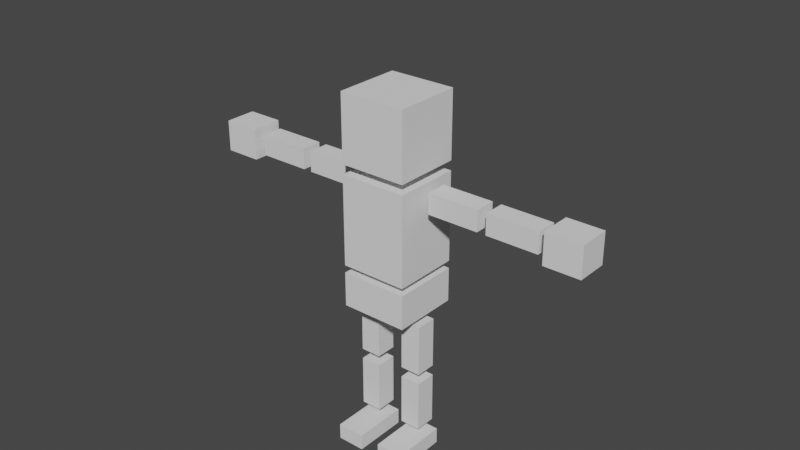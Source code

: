 # Source: IKborn_practice.blend  (saved by Blender 2.82.7; exported with 4.5.12 LTS)
import bpy
from mathutils import Matrix  # noqa: F401  (used for matrix-valued properties, if any)

bpy.ops.wm.read_factory_settings(use_empty=True)
scene = bpy.context.scene
scene.name = 'Scene'

# ---- collections
col_collection = bpy.data.collections.new('Collection'); scene.collection.children.link(col_collection)
col_custom_bones = bpy.data.collections.new('Custom_bones'); col_collection.children.link(col_custom_bones)

# ---- world
world_world = bpy.data.worlds.new('World'); scene.world = world_world
world_world.use_nodes = True; world_world.node_tree.nodes.clear()
_N = world_world.node_tree.nodes; _L = world_world.node_tree.links
n0 = _N.new('ShaderNodeOutputWorld'); n0.name = 'World Output'; n0.location = (300, 300)
n1 = _N.new('ShaderNodeBackground'); n1.name = 'Background'; n1.location = (10, 300)
n1.inputs[0].default_value = (0.05088, 0.05088, 0.05088, 1.0)
_L.new(n1.outputs[0], n0.inputs[0])
n0.is_active_output = True
world_world.color = (0.05088, 0.05088, 0.05088)
world_world.use_sun_shadow = False
world_world.sun_shadow_jitter_overblur = 0.0

# ---- meshes
me_cube_009 = bpy.data.meshes.new('Cube.009')
me_cube_009.from_pydata([(1.0, -1.0, -1.0), (1.0, -1.0, 1.0), (1.0, 1.0, -1.0), (1.0, 1.0, 1.0), (1.0, -1.0, -3.983), (1.0, -1.0, -1.291), (1.0, 1.0, -3.983), (1.0, 1.0, -1.291), (1.291, -0.3133, -1.98), (1.291, -0.3133, -1.367), (1.291, 0.3133, -1.98), (1.291, 0.3133, -1.367), (2.827, -0.3133, -1.98), (2.827, -0.3133, -1.367), (2.827, 0.3133, -1.98), (2.827, 0.3133, -1.367), (3.089, -0.3133, -1.98), (3.089, -0.3133, -1.367), (3.089, 0.3133, -1.98), (3.089, 0.3133, -1.367), (4.625, -0.3133, -1.98), (4.625, -0.3133, -1.367), (4.625, 0.3133, -1.98), (4.625, 0.3133, -1.367), (4.852, -0.4693, -2.133), (4.852, -0.4693, -1.214), (4.852, 0.4693, -2.133), (4.852, 0.4693, -1.214), (5.925, -0.4693, -2.133), (5.925, -0.4693, -1.214), (5.925, 0.4693, -2.133), (5.925, 0.4693, -1.214), (0.4166, -0.3133, -5.495), (1.03, -0.3133, -5.495), (0.4166, 0.3133, -5.495), (1.03, 0.3133, -5.495), (0.4166, -0.3133, -7.031), (1.03, -0.3133, -7.031), (0.4166, 0.3133, -7.031), (1.03, 0.3133, -7.031), (1.0, -1.0, -5.239), (1.0, -1.0, -4.209), (1.0, 1.0, -5.239), (1.0, 1.0, -4.209), (0.4166, -0.3133, -7.345), (1.03, -0.3133, -7.345), (0.4166, 0.3133, -7.345), (1.03, 0.3133, -7.345), (0.4166, -0.3133, -8.881), (1.03, -0.3133, -8.881), (0.4166, 0.3133, -8.881), (1.03, 0.3133, -8.881), (0.3057, -1.235, -9.234), (1.141, -1.235, -9.234), (0.3057, 0.4091, -9.234), (1.141, 0.4091, -9.234), (0.3057, -1.235, -9.714), (1.141, -1.235, -9.714), (0.3057, 0.4091, -9.714), (1.141, 0.4091, -9.714), (-1.0, -1.0, -1.0), (-1.0, -1.0, 1.0), (-1.0, 1.0, -1.0), (-1.0, 1.0, 1.0), (-1.0, -1.0, -3.983), (-1.0, -1.0, -1.291), (-1.0, 1.0, -3.983), (-1.0, 1.0, -1.291), (-1.291, -0.3133, -1.98), (-1.291, -0.3133, -1.367), (-1.291, 0.3133, -1.98), (-1.291, 0.3133, -1.367), (-2.827, -0.3133, -1.98), (-2.827, -0.3133, -1.367), (-2.827, 0.3133, -1.98), (-2.827, 0.3133, -1.367), (-3.089, -0.3133, -1.98), (-3.089, -0.3133, -1.367), (-3.089, 0.3133, -1.98), (-3.089, 0.3133, -1.367), (-4.625, -0.3133, -1.98), (-4.625, -0.3133, -1.367), (-4.625, 0.3133, -1.98), (-4.625, 0.3133, -1.367), (-4.852, -0.4693, -2.133), (-4.852, -0.4693, -1.214), (-4.852, 0.4693, -2.133), (-4.852, 0.4693, -1.214), (-5.925, -0.4693, -2.133), (-5.925, -0.4693, -1.214), (-5.925, 0.4693, -2.133), (-5.925, 0.4693, -1.214), (-0.4166, -0.3133, -5.495), (-1.03, -0.3133, -5.495), (-0.4166, 0.3133, -5.495), (-1.03, 0.3133, -5.495), (-0.4166, -0.3133, -7.031), (-1.03, -0.3133, -7.031), (-0.4166, 0.3133, -7.031), (-1.03, 0.3133, -7.031), (-1.0, -1.0, -5.239), (-1.0, -1.0, -4.209), (-1.0, 1.0, -5.239), (-1.0, 1.0, -4.209), (-0.4166, -0.3133, -7.345), (-1.03, -0.3133, -7.345), (-0.4166, 0.3133, -7.345), (-1.03, 0.3133, -7.345), (-0.4166, -0.3133, -8.881), (-1.03, -0.3133, -8.881), (-0.4166, 0.3133, -8.881), (-1.03, 0.3133, -8.881), (-0.3057, -1.235, -9.234), (-1.141, -1.235, -9.234), (-0.3057, 0.4091, -9.234), (-1.141, 0.4091, -9.234), (-0.3057, -1.235, -9.714), (-1.141, -1.235, -9.714), (-0.3057, 0.4091, -9.714), (-1.141, 0.4091, -9.714), (0.0, 1.0, -1.0), (0.0, 1.0, 1.0), (0.0, -1.0, -1.0), (0.0, -1.0, 1.0), (0.0, 1.0, -3.983), (0.0, 1.0, -1.291), (0.0, -1.0, -3.983), (0.0, -1.0, -1.291), (0.0, 1.0, -5.239), (0.0, 1.0, -4.209), (0.0, -1.0, -5.239), (0.0, -1.0, -4.209)], [], [(120, 121, 3, 2), (2, 3, 1, 0), (120, 2, 0, 122), (124, 125, 7, 6), (6, 7, 5, 4), (124, 6, 4, 126), (8, 9, 11, 10), (10, 11, 15, 14), (14, 15, 13, 12), (12, 13, 9, 8), (10, 14, 12, 8), (15, 11, 9, 13), (16, 17, 19, 18), (18, 19, 23, 22), (22, 23, 21, 20), (20, 21, 17, 16), (18, 22, 20, 16), (23, 19, 17, 21), (24, 25, 27, 26), (26, 27, 31, 30), (30, 31, 29, 28), (28, 29, 25, 24), (26, 30, 28, 24), (31, 27, 25, 29), (32, 33, 35, 34), (34, 35, 39, 38), (38, 39, 37, 36), (36, 37, 33, 32), (34, 38, 36, 32), (39, 35, 33, 37), (128, 129, 43, 42), (42, 43, 41, 40), (128, 42, 40, 130), (44, 45, 47, 46), (46, 47, 51, 50), (50, 51, 49, 48), (48, 49, 45, 44), (46, 50, 48, 44), (51, 47, 45, 49), (52, 53, 55, 54), (54, 55, 59, 58), (58, 59, 57, 56), (56, 57, 53, 52), (54, 58, 56, 52), (59, 55, 53, 57), (40, 41, 131, 130), (43, 129, 131, 41), (4, 5, 127, 126), (7, 125, 127, 5), (0, 1, 123, 122), (3, 121, 123, 1), (120, 62, 63, 121), (62, 60, 61, 63), (120, 122, 60, 62), (124, 66, 67, 125), (66, 64, 65, 67), (124, 126, 64, 66), (68, 70, 71, 69), (70, 74, 75, 71), (74, 72, 73, 75), (72, 68, 69, 73), (70, 68, 72, 74), (75, 73, 69, 71), (76, 78, 79, 77), (78, 82, 83, 79), (82, 80, 81, 83), (80, 76, 77, 81), (78, 76, 80, 82), (83, 81, 77, 79), (84, 86, 87, 85), (86, 90, 91, 87), (90, 88, 89, 91), (88, 84, 85, 89), (86, 84, 88, 90), (91, 89, 85, 87), (92, 94, 95, 93), (94, 98, 99, 95), (98, 96, 97, 99), (96, 92, 93, 97), (94, 92, 96, 98), (99, 97, 93, 95), (128, 102, 103, 129), (102, 100, 101, 103), (128, 130, 100, 102), (104, 106, 107, 105), (106, 110, 111, 107), (110, 108, 109, 111), (108, 104, 105, 109), (106, 104, 108, 110), (111, 109, 105, 107), (112, 114, 115, 113), (114, 118, 119, 115), (118, 116, 117, 119), (116, 112, 113, 117), (114, 112, 116, 118), (119, 117, 113, 115), (100, 130, 131, 101), (103, 101, 131, 129), (64, 126, 127, 65), (67, 65, 127, 125), (60, 122, 123, 61), (63, 61, 123, 121)])
_uv = me_cube_009.uv_layers.new(name='UVMap')
_uv.uv.foreach_set('vector', [0.375, 0.375, 0.625, 0.375, 0.625, 0.5, 0.375, 0.5, 0.375, 0.5, 0.625, 0.5, 0.625, 0.75, 0.375, 0.75, 0.25, 0.5, 0.375, 0.5, 0.375, 0.75, 0.25, 0.75, 0.375, 0.375, 0.625, 0.375, 0.625, 0.5, 0.375, 0.5, 0.375, 0.5, 0.625, 0.5, 0.625, 0.75, 0.375, 0.75, 0.25, 0.5, 0.375, 0.5, 0.375, 0.75, 0.25, 0.75, 0.375, 0.0, 0.625, 0.0, 0.625, 0.25, 0.375, 0.25, 0.375, 0.25, 0.625, 0.25, 0.625, 0.5, 0.375, 0.5, 0.375, 0.5, 0.625, 0.5, 0.625, 0.75, 0.375, 0.75, 0.375, 0.75, 0.625, 0.75, 0.625, 1.0, 0.375, 1.0, 0.125, 0.5, 0.375, 0.5, 0.375, 0.75, 0.125, 0.75, 0.625, 0.5, 0.875, 0.5, 0.875, 0.75, 0.625, 0.75, 0.375, 0.0, 0.625, 0.0, 0.625, 0.25, 0.375, 0.25, 0.375, 0.25, 0.625, 0.25, 0.625, 0.5, 0.375, 0.5, 0.375, 0.5, 0.625, 0.5, 0.625, 0.75, 0.375, 0.75, 0.375, 0.75, 0.625, 0.75, 0.625, 1.0, 0.375, 1.0, 0.125, 0.5, 0.375, 0.5, 0.375, 0.75, 0.125, 0.75, 0.625, 0.5, 0.875, 0.5, 0.875, 0.75, 0.625, 0.75, 0.375, 0.0, 0.625, 0.0, 0.625, 0.25, 0.375, 0.25, 0.375, 0.25, 0.625, 0.25, 0.625, 0.5, 0.375, 0.5, 0.375, 0.5, 0.625, 0.5, 0.625, 0.75, 0.375, 0.75, 0.375, 0.75, 0.625, 0.75, 0.625, 1.0, 0.375, 1.0, 0.125, 0.5, 0.375, 0.5, 0.375, 0.75, 0.125, 0.75, 0.625, 0.5, 0.875, 0.5, 0.875, 0.75, 0.625, 0.75, 0.375, 0.0, 0.625, 0.0, 0.625, 0.25, 0.375, 0.25, 0.375, 0.25, 0.625, 0.25, 0.625, 0.5, 0.375, 0.5, 0.375, 0.5, 0.625, 0.5, 0.625, 0.75, 0.375, 0.75, 0.375, 0.75, 0.625, 0.75, 0.625, 1.0, 0.375, 1.0, 0.125, 0.5, 0.375, 0.5, 0.375, 0.75, 0.125, 0.75, 0.625, 0.5, 0.875, 0.5, 0.875, 0.75, 0.625, 0.75, 0.375, 0.375, 0.625, 0.375, 0.625, 0.5, 0.375, 0.5, 0.375, 0.5, 0.625, 0.5, 0.625, 0.75, 0.375, 0.75, 0.25, 0.5, 0.375, 0.5, 0.375, 0.75, 0.25, 0.75, 0.375, 0.0, 0.625, 0.0, 0.625, 0.25, 0.375, 0.25, 0.375, 0.25, 0.625, 0.25, 0.625, 0.5, 0.375, 0.5, 0.375, 0.5, 0.625, 0.5, 0.625, 0.75, 0.375, 0.75, 0.375, 0.75, 0.625, 0.75, 0.625, 1.0, 0.375, 1.0, 0.125, 0.5, 0.375, 0.5, 0.375, 0.75, 0.125, 0.75, 0.625, 0.5, 0.875, 0.5, 0.875, 0.75, 0.625, 0.75, 0.375, 0.0, 0.625, 0.0, 0.625, 0.25, 0.375, 0.25, 0.375, 0.25, 0.625, 0.25, 0.625, 0.5, 0.375, 0.5, 0.375, 0.5, 0.625, 0.5, 0.625, 0.75, 0.375, 0.75, 0.375, 0.75, 0.625, 0.75, 0.625, 1.0, 0.375, 1.0, 0.125, 0.5, 0.375, 0.5, 0.375, 0.75, 0.125, 0.75, 0.625, 0.5, 0.875, 0.5, 0.875, 0.75, 0.625, 0.75, 0.375, 0.75, 0.625, 0.75, 0.625, 0.875, 0.375, 0.875, 0.625, 0.5, 0.75, 0.5, 0.75, 0.75, 0.625, 0.75, 0.375, 0.75, 0.625, 0.75, 0.625, 0.875, 0.375, 0.875, 0.625, 0.5, 0.75, 0.5, 0.75, 0.75, 0.625, 0.75, 0.375, 0.75, 0.625, 0.75, 0.625, 0.875, 0.375, 0.875, 0.625, 0.5, 0.75, 0.5, 0.75, 0.75, 0.625, 0.75, 0.375, 0.375, 0.375, 0.5, 0.625, 0.5, 0.625, 0.375, 0.375, 0.5, 0.375, 0.75, 0.625, 0.75, 0.625, 0.5, 0.25, 0.5, 0.25, 0.75, 0.375, 0.75, 0.375, 0.5, 0.375, 0.375, 0.375, 0.5, 0.625, 0.5, 0.625, 0.375, 0.375, 0.5, 0.375, 0.75, 0.625, 0.75, 0.625, 0.5, 0.25, 0.5, 0.25, 0.75, 0.375, 0.75, 0.375, 0.5, 0.375, 0.0, 0.375, 0.25, 0.625, 0.25, 0.625, 0.0, 0.375, 0.25, 0.375, 0.5, 0.625, 0.5, 0.625, 0.25, 0.375, 0.5, 0.375, 0.75, 0.625, 0.75, 0.625, 0.5, 0.375, 0.75, 0.375, 1.0, 0.625, 1.0, 0.625, 0.75, 0.125, 0.5, 0.125, 0.75, 0.375, 0.75, 0.375, 0.5, 0.625, 0.5, 0.625, 0.75, 0.875, 0.75, 0.875, 0.5, 0.375, 0.0, 0.375, 0.25, 0.625, 0.25, 0.625, 0.0, 0.375, 0.25, 0.375, 0.5, 0.625, 0.5, 0.625, 0.25, 0.375, 0.5, 0.375, 0.75, 0.625, 0.75, 0.625, 0.5, 0.375, 0.75, 0.375, 1.0, 0.625, 1.0, 0.625, 0.75, 0.125, 0.5, 0.125, 0.75, 0.375, 0.75, 0.375, 0.5, 0.625, 0.5, 0.625, 0.75, 0.875, 0.75, 0.875, 0.5, 0.375, 0.0, 0.375, 0.25, 0.625, 0.25, 0.625, 0.0, 0.375, 0.25, 0.375, 0.5, 0.625, 0.5, 0.625, 0.25, 0.375, 0.5, 0.375, 0.75, 0.625, 0.75, 0.625, 0.5, 0.375, 0.75, 0.375, 1.0, 0.625, 1.0, 0.625, 0.75, 0.125, 0.5, 0.125, 0.75, 0.375, 0.75, 0.375, 0.5, 0.625, 0.5, 0.625, 0.75, 0.875, 0.75, 0.875, 0.5, 0.375, 0.0, 0.375, 0.25, 0.625, 0.25, 0.625, 0.0, 0.375, 0.25, 0.375, 0.5, 0.625, 0.5, 0.625, 0.25, 0.375, 0.5, 0.375, 0.75, 0.625, 0.75, 0.625, 0.5, 0.375, 0.75, 0.375, 1.0, 0.625, 1.0, 0.625, 0.75, 0.125, 0.5, 0.125, 0.75, 0.375, 0.75, 0.375, 0.5, 0.625, 0.5, 0.625, 0.75, 0.875, 0.75, 0.875, 0.5, 0.375, 0.375, 0.375, 0.5, 0.625, 0.5, 0.625, 0.375, 0.375, 0.5, 0.375, 0.75, 0.625, 0.75, 0.625, 0.5, 0.25, 0.5, 0.25, 0.75, 0.375, 0.75, 0.375, 0.5, 0.375, 0.0, 0.375, 0.25, 0.625, 0.25, 0.625, 0.0, 0.375, 0.25, 0.375, 0.5, 0.625, 0.5, 0.625, 0.25, 0.375, 0.5, 0.375, 0.75, 0.625, 0.75, 0.625, 0.5, 0.375, 0.75, 0.375, 1.0, 0.625, 1.0, 0.625, 0.75, 0.125, 0.5, 0.125, 0.75, 0.375, 0.75, 0.375, 0.5, 0.625, 0.5, 0.625, 0.75, 0.875, 0.75, 0.875, 0.5, 0.375, 0.0, 0.375, 0.25, 0.625, 0.25, 0.625, 0.0, 0.375, 0.25, 0.375, 0.5, 0.625, 0.5, 0.625, 0.25, 0.375, 0.5, 0.375, 0.75, 0.625, 0.75, 0.625, 0.5, 0.375, 0.75, 0.375, 1.0, 0.625, 1.0, 0.625, 0.75, 0.125, 0.5, 0.125, 0.75, 0.375, 0.75, 0.375, 0.5, 0.625, 0.5, 0.625, 0.75, 0.875, 0.75, 0.875, 0.5, 0.375, 0.75, 0.375, 0.875, 0.625, 0.875, 0.625, 0.75, 0.625, 0.5, 0.625, 0.75, 0.75, 0.75, 0.75, 0.5, 0.375, 0.75, 0.375, 0.875, 0.625, 0.875, 0.625, 0.75, 0.625, 0.5, 0.625, 0.75, 0.75, 0.75, 0.75, 0.5, 0.375, 0.75, 0.375, 0.875, 0.625, 0.875, 0.625, 0.75, 0.625, 0.5, 0.625, 0.75, 0.75, 0.75, 0.75, 0.5])
me_cube_009.use_remesh_fix_poles = True
me_cube_009.use_remesh_preserve_attributes = False
me_cube_009.use_mirror_x = True
me_cube_009.update()
me_beziercircle_006 = bpy.data.meshes.new('BezierCircle.006')
me_beziercircle_006.from_pydata([(2.115, 3.824e-06, 0.4228), (2.781, 3.845e-06, 0.4228), (2.781, 3.909e-06, 1.233), (3.968, 3.805e-06, 6.815e-07), (2.781, 3.654e-06, -1.233), (2.781, 3.781e-06, -0.4228), (2.115, 3.761e-06, -0.4228), (0.4228, 3.624e-06, -2.115), (0.4228, 3.624e-06, -2.781), (1.233, 3.511e-06, -2.781), (1.115e-07, 3.55e-06, -3.968), (-1.233, 3.59e-06, -2.781), (-0.4228, 3.476e-06, -2.781), (-0.4228, 3.604e-06, -2.115), (-2.115, 3.85e-06, 0.4228), (-2.078, 3.825e-06, 0.5727), (-1.986, 3.841e-06, 0.8387), (-1.861, 3.863e-06, 1.087), (-1.706, 3.89e-06, 1.317), (-1.524, 3.922e-06, 1.524), (-1.317, 3.958e-06, 1.706), (-1.087, 3.998e-06, 1.861), (-0.8387, 3.914e-06, 1.986), (-0.5727, 3.96e-06, 2.078), (-0.4228, 3.987e-06, 2.115), (0.4228, 4.007e-06, 2.115), (0.5727, 3.905e-06, 2.078), (0.8387, 3.952e-06, 1.986), (1.087, 3.995e-06, 1.861), (1.317, 3.908e-06, 1.706), (1.524, 3.944e-06, 1.524), (1.706, 3.848e-06, 1.317), (1.861, 3.876e-06, 1.087), (1.986, 3.897e-06, 0.8387), (2.078, 3.85e-06, 0.5727), (2.115, 3.824e-06, 0.4228), (2.115, 3.761e-06, -0.4228), (2.078, 3.786e-06, -0.5727), (1.986, 3.77e-06, -0.8387), (1.861, 3.748e-06, -1.087), (1.706, 3.721e-06, -1.317), (1.524, 3.689e-06, -1.524), (1.317, 3.653e-06, -1.706), (1.087, 3.613e-06, -1.861), (0.8387, 3.697e-06, -1.986), (0.5727, 3.65e-06, -2.078), (0.4228, 3.624e-06, -2.115), (-0.4228, 3.604e-06, -2.115), (-0.5727, 3.705e-06, -2.078), (-0.8387, 3.659e-06, -1.986), (-1.087, 3.615e-06, -1.861), (-1.317, 3.703e-06, -1.706), (-1.524, 3.667e-06, -1.524), (-1.706, 3.762e-06, -1.317), (-1.861, 3.735e-06, -1.087), (-1.986, 3.713e-06, -0.8387), (-2.078, 3.761e-06, -0.5727), (-2.115, 3.786e-06, -0.4228), (-0.4228, 3.987e-06, 2.115), (-0.4228, 3.987e-06, 2.781), (-1.233, 4.1e-06, 2.781), (-1.276e-06, 4.06e-06, 3.968), (1.233, 4.021e-06, 2.781), (0.4228, 4.134e-06, 2.781), (0.4228, 4.007e-06, 2.115), (-2.115, 3.786e-06, -0.4228), (-2.781, 3.766e-06, -0.4228), (-2.781, 3.702e-06, -1.233), (-3.968, 3.805e-06, -1.069e-07), (-2.781, 3.957e-06, 1.233), (-2.781, 3.829e-06, 0.4228), (-2.115, 3.85e-06, 0.4228)], [(0, 1), (1, 2), (2, 3), (3, 4), (4, 5), (5, 6), (7, 8), (8, 9), (9, 10), (10, 11), (11, 12), (12, 13), (14, 15), (15, 16), (16, 17), (17, 18), (18, 19), (19, 20), (20, 21), (21, 22), (22, 23), (23, 24), (25, 26), (26, 27), (27, 28), (28, 29), (29, 30), (30, 31), (31, 32), (32, 33), (33, 34), (34, 35), (36, 37), (37, 38), (38, 39), (39, 40), (40, 41), (41, 42), (42, 43), (43, 44), (44, 45), (45, 46), (47, 48), (48, 49), (49, 50), (50, 51), (51, 52), (52, 53), (53, 54), (54, 55), (55, 56), (56, 57), (58, 59), (59, 60), (60, 61), (61, 62), (62, 63), (63, 64), (65, 66), (66, 67), (67, 68), (68, 69), (69, 70), (70, 71)], [])
_uv = me_beziercircle_006.uv_layers.new(name='UVMap')
_uv.uv.foreach_set('vector', [])
me_beziercircle_006.use_remesh_fix_poles = True
me_beziercircle_006.use_remesh_preserve_attributes = False
me_beziercircle_006.use_mirror_vertex_groups = False
me_beziercircle_006.update()
me_beziercircle_011 = bpy.data.meshes.new('BezierCircle.011')
me_beziercircle_011.from_pydata([(-0.5548, 0.6034, -0.1975), (-0.5548, 0.6289, -0.1975), (-0.5548, 0.6541, -0.1975), (-0.5548, 0.679, -0.1975), (-0.5548, 0.7039, -0.1975), (-0.5548, 0.7288, -0.1975), (-0.5548, 0.7538, -0.1975), (-0.5548, 0.7792, -0.1975), (-0.5548, 0.8049, -0.1975), (-0.5548, 0.8312, -0.1975), (-0.5548, 0.8581, -0.1975), (-0.5548, 0.8858, -0.1975), (-0.5548, 0.9144, -0.1975), (-0.5548, 0.9144, -0.2284), (-0.5548, 0.9144, -0.2587), (-0.5548, 0.9144, -0.2887), (-0.5548, 0.9144, -0.3186), (-0.5548, 0.9144, -0.3485), (-0.5548, 0.9144, -0.3787), (-0.5548, 0.9144, -0.4094), (-0.5548, 0.9144, -0.4406), (-0.5548, 0.9144, -0.4727), (-0.5548, 0.9144, -0.5058), (-0.5548, 0.9144, -0.5402), (-0.5548, 0.9144, -0.5759), (-0.5548, 0.9491, -0.5403), (-0.5548, 0.9881, -0.5003), (-0.5548, 1.031, -0.4566), (-0.5548, 1.076, -0.4097), (-0.5548, 1.124, -0.3603), (-0.5548, 1.173, -0.3091), (-0.5548, 1.224, -0.2568), (-0.5548, 1.275, -0.2039), (-0.5548, 1.325, -0.1511), (-0.5548, 1.375, -0.09911), (-0.5548, 1.423, -0.04852), (-0.5548, 1.469, 3.755e-06), (-0.5548, 1.423, 0.04853), (-0.5548, 1.375, 0.09912), (-0.5548, 1.325, 0.1511), (-0.5548, 1.275, 0.2039), (-0.5548, 1.224, 0.2568), (-0.5548, 1.173, 0.3092), (-0.5548, 1.124, 0.3603), (-0.5548, 1.076, 0.4097), (-0.5548, 1.031, 0.4566), (-0.5548, 0.9881, 0.5004), (-0.5548, 0.9491, 0.5404), (-0.5548, 0.9144, 0.5759), (-0.5548, 0.9144, 0.5402), (-0.5548, 0.9144, 0.5059), (-0.5548, 0.9144, 0.4727), (-0.5548, 0.9144, 0.4406), (-0.5548, 0.9144, 0.4094), (-0.5548, 0.9144, 0.3787), (-0.5548, 0.9144, 0.3486), (-0.5548, 0.9144, 0.3186), (-0.5548, 0.9144, 0.2887), (-0.5548, 0.9144, 0.2587), (-0.5548, 0.9144, 0.2284), (-0.5548, 0.9144, 0.1975), (-0.5548, 0.8858, 0.1975), (-0.5548, 0.8581, 0.1975), (-0.5548, 0.8312, 0.1975), (-0.5548, 0.8049, 0.1975), (-0.5548, 0.7792, 0.1975), (-0.5548, 0.7538, 0.1975), (-0.5548, 0.7288, 0.1975), (-0.5548, 0.7039, 0.1975), (-0.5548, 0.679, 0.1975), (-0.5548, 0.6541, 0.1975), (-0.5548, 0.6289, 0.1975), (-0.5548, 0.6034, 0.1975), (-0.533, 0.4261, 0.1975), (-0.4726, 0.2811, 0.1975), (-0.3814, 0.1683, 0.1975), (-0.2671, 0.08774, 0.1975), (-0.1374, 0.0394, 0.1975), (9.06e-06, 0.02328, 0.1975), (0.1374, 0.0394, 0.1975), (0.2671, 0.08774, 0.1975), (0.3815, 0.1683, 0.1975), (0.4726, 0.2811, 0.1975), (0.533, 0.4261, 0.1975), (0.5548, 0.6034, 0.1975), (0.5548, 0.6289, 0.1975), (0.5548, 0.6541, 0.1975), (0.5548, 0.679, 0.1975), (0.5548, 0.7039, 0.1975), (0.5548, 0.7288, 0.1975), (0.5548, 0.7538, 0.1975), (0.5548, 0.7792, 0.1975), (0.5548, 0.8049, 0.1975), (0.5548, 0.8312, 0.1975), (0.5548, 0.8581, 0.1975), (0.5548, 0.8858, 0.1975), (0.5548, 0.9144, 0.1975), (0.5548, 0.9144, 0.2284), (0.5548, 0.9144, 0.2587), (0.5548, 0.9144, 0.2887), (0.5548, 0.9144, 0.3186), (0.5548, 0.9144, 0.3486), (0.5548, 0.9144, 0.3787), (0.5548, 0.9144, 0.4094), (0.5548, 0.9144, 0.4406), (0.5548, 0.9144, 0.4727), (0.5548, 0.9144, 0.5059), (0.5548, 0.9144, 0.5402), (0.5548, 0.9144, 0.5759), (0.5548, 0.9491, 0.5404), (0.5548, 0.9881, 0.5004), (0.5548, 1.031, 0.4566), (0.5548, 1.076, 0.4097), (0.5548, 1.124, 0.3603), (0.5548, 1.173, 0.3092), (0.5548, 1.224, 0.2568), (0.5548, 1.275, 0.2039), (0.5548, 1.325, 0.1511), (0.5548, 1.375, 0.09912), (0.5548, 1.423, 0.04853), (0.5548, 1.469, 3.755e-06), (0.5548, 1.423, -0.04852), (0.5548, 1.375, -0.09911), (0.5548, 1.325, -0.1511), (0.5548, 1.275, -0.2039), (0.5548, 1.224, -0.2568), (0.5548, 1.173, -0.3091), (0.5548, 1.124, -0.3603), (0.5548, 1.076, -0.4097), (0.5548, 1.031, -0.4566), (0.5548, 0.9881, -0.5003), (0.5548, 0.9491, -0.5403), (0.5548, 0.9144, -0.5759), (0.5548, 0.9144, -0.5402), (0.5548, 0.9144, -0.5058), (0.5548, 0.9144, -0.4727), (0.5548, 0.9144, -0.4406), (0.5548, 0.9144, -0.4094), (0.5548, 0.9144, -0.3787), (0.5548, 0.9144, -0.3485), (0.5548, 0.9144, -0.3186), (0.5548, 0.9144, -0.2887), (0.5548, 0.9144, -0.2587), (0.5548, 0.9144, -0.2284), (0.5548, 0.9144, -0.1975), (0.5548, 0.8858, -0.1975), (0.5548, 0.8581, -0.1975), (0.5548, 0.8312, -0.1975), (0.5548, 0.8049, -0.1975), (0.5548, 0.7792, -0.1975), (0.5548, 0.7538, -0.1975), (0.5548, 0.7288, -0.1975), (0.5548, 0.7039, -0.1975), (0.5548, 0.679, -0.1975), (0.5548, 0.6541, -0.1975), (0.5548, 0.6289, -0.1975), (0.5548, 0.6034, -0.1975), (0.533, 0.4261, -0.1975), (0.4726, 0.2811, -0.1975), (0.3815, 0.1683, -0.1975), (0.2671, 0.08774, -0.1975), (0.1374, 0.0394, -0.1975), (9.06e-06, 0.02328, -0.1975), (-0.1374, 0.0394, -0.1975), (-0.2671, 0.08774, -0.1975), (-0.3814, 0.1683, -0.1975), (-0.4726, 0.2811, -0.1975), (-0.533, 0.4261, -0.1975)], [(0, 1), (1, 2), (2, 3), (3, 4), (4, 5), (5, 6), (6, 7), (7, 8), (8, 9), (9, 10), (10, 11), (11, 12), (12, 13), (13, 14), (14, 15), (15, 16), (16, 17), (17, 18), (18, 19), (19, 20), (20, 21), (21, 22), (22, 23), (23, 24), (24, 25), (25, 26), (26, 27), (27, 28), (28, 29), (29, 30), (30, 31), (31, 32), (32, 33), (33, 34), (34, 35), (35, 36), (36, 37), (37, 38), (38, 39), (39, 40), (40, 41), (41, 42), (42, 43), (43, 44), (44, 45), (45, 46), (46, 47), (47, 48), (48, 49), (49, 50), (50, 51), (51, 52), (52, 53), (53, 54), (54, 55), (55, 56), (56, 57), (57, 58), (58, 59), (59, 60), (60, 61), (61, 62), (62, 63), (63, 64), (64, 65), (65, 66), (66, 67), (67, 68), (68, 69), (69, 70), (70, 71), (71, 72), (72, 73), (73, 74), (74, 75), (75, 76), (76, 77), (77, 78), (78, 79), (79, 80), (80, 81), (81, 82), (82, 83), (83, 84), (84, 85), (85, 86), (86, 87), (87, 88), (88, 89), (89, 90), (90, 91), (91, 92), (92, 93), (93, 94), (94, 95), (95, 96), (96, 97), (97, 98), (98, 99), (99, 100), (100, 101), (101, 102), (102, 103), (103, 104), (104, 105), (105, 106), (106, 107), (107, 108), (108, 109), (109, 110), (110, 111), (111, 112), (112, 113), (113, 114), (114, 115), (115, 116), (116, 117), (117, 118), (118, 119), (119, 120), (120, 121), (121, 122), (122, 123), (123, 124), (124, 125), (125, 126), (126, 127), (127, 128), (128, 129), (129, 130), (130, 131), (131, 132), (132, 133), (133, 134), (134, 135), (135, 136), (136, 137), (137, 138), (138, 139), (139, 140), (140, 141), (141, 142), (142, 143), (143, 144), (144, 145), (145, 146), (146, 147), (147, 148), (148, 149), (149, 150), (150, 151), (151, 152), (152, 153), (153, 154), (154, 155), (155, 156), (156, 157), (157, 158), (158, 159), (159, 160), (160, 161), (161, 162), (162, 163), (163, 164), (164, 165), (165, 166), (166, 167), (167, 0)], [])
_uv = me_beziercircle_011.uv_layers.new(name='UVMap')
_uv.uv.foreach_set('vector', [])
me_beziercircle_011.use_remesh_fix_poles = True
me_beziercircle_011.use_remesh_preserve_attributes = False
me_beziercircle_011.use_mirror_vertex_groups = False
me_beziercircle_011.update()
me_beziercircle_017 = bpy.data.meshes.new('BezierCircle.017')
me_beziercircle_017.from_pydata([(-0.6539, 0.3504, -0.1163), (-0.6539, 0.3655, -0.1163), (-0.6539, 0.3804, -0.1163), (-0.6539, 0.3952, -0.1163), (-0.6539, 0.4099, -0.1163), (-0.6539, 0.4247, -0.1163), (-0.6539, 0.4395, -0.1163), (-0.6539, 0.4545, -0.1163), (-0.6539, 0.4698, -0.1163), (-0.6539, 0.4853, -0.1163), (-0.6539, 0.5013, -0.1163), (-0.6539, 0.5177, -0.1163), (-0.6539, 0.5347, -0.1163), (-0.6539, 0.5347, -0.1344), (-0.6539, 0.5347, -0.1523), (-0.6539, 0.5347, -0.1699), (-0.6539, 0.5347, -0.1875), (-0.6539, 0.5347, -0.2051), (-0.6539, 0.5347, -0.2229), (-0.6539, 0.5347, -0.2409), (-0.6539, 0.5347, -0.2593), (-0.6539, 0.5347, -0.2782), (-0.6539, 0.5347, -0.2977), (-0.6539, 0.5347, -0.3179), (-0.6539, 0.5347, -0.3389), (-0.6539, 0.5552, -0.318), (-0.6539, 0.5783, -0.2944), (-0.6539, 0.6035, -0.2687), (-0.6539, 0.6304, -0.2411), (-0.6539, 0.6587, -0.2121), (-0.6539, 0.688, -0.1819), (-0.6539, 0.7179, -0.1511), (-0.6539, 0.748, -0.12), (-0.6539, 0.7779, -0.08893), (-0.6539, 0.8074, -0.05833), (-0.6539, 0.8359, -0.02856), (-0.6539, 0.8632, -1.432e-06), (-0.6539, 0.8359, 0.02855), (-0.6539, 0.8074, 0.05832), (-0.6539, 0.7779, 0.08893), (-0.6539, 0.748, 0.12), (-0.6539, 0.7179, 0.1511), (-0.6539, 0.688, 0.1819), (-0.6539, 0.6587, 0.212), (-0.6539, 0.6304, 0.2411), (-0.6539, 0.6035, 0.2687), (-0.6539, 0.5783, 0.2944), (-0.6539, 0.5552, 0.318), (-0.6539, 0.5347, 0.3389), (-0.6539, 0.5347, 0.3179), (-0.6539, 0.5347, 0.2977), (-0.6539, 0.5347, 0.2782), (-0.6539, 0.5347, 0.2593), (-0.6539, 0.5347, 0.2409), (-0.6539, 0.5347, 0.2229), (-0.6539, 0.5347, 0.2051), (-0.6539, 0.5347, 0.1875), (-0.6539, 0.5347, 0.1699), (-0.6539, 0.5347, 0.1523), (-0.6539, 0.5347, 0.1344), (-0.6539, 0.5347, 0.1162), (-0.6539, 0.5177, 0.1162), (-0.6539, 0.5013, 0.1162), (-0.6539, 0.4853, 0.1162), (-0.6539, 0.4698, 0.1162), (-0.6539, 0.4545, 0.1162), (-0.6539, 0.4395, 0.1162), (-0.6539, 0.4247, 0.1162), (-0.6539, 0.4099, 0.1162), (-0.6539, 0.3952, 0.1162), (-0.6539, 0.3804, 0.1162), (-0.6539, 0.3655, 0.1162), (-0.6539, 0.3504, 0.1162), (-0.6282, 0.2454, 0.1162), (-0.557, 0.1595, 0.1162), (-0.4496, 0.09268, 0.1162), (-0.3148, 0.04496, 0.1162), (-0.162, 0.01632, 0.1162), (4.936e-06, 0.006777, 0.1162), (0.162, 0.01632, 0.1162), (0.3149, 0.04496, 0.1162), (0.4496, 0.09268, 0.1162), (0.557, 0.1595, 0.1162), (0.6282, 0.2454, 0.1162), (0.6539, 0.3504, 0.1162), (0.6539, 0.3655, 0.1162), (0.6539, 0.3804, 0.1162), (0.6539, 0.3952, 0.1162), (0.6539, 0.4099, 0.1162), (0.6539, 0.4247, 0.1162), (0.6539, 0.4395, 0.1162), (0.6539, 0.4545, 0.1162), (0.6539, 0.4698, 0.1162), (0.6539, 0.4853, 0.1162), (0.6539, 0.5013, 0.1162), (0.6539, 0.5177, 0.1162), (0.6539, 0.5347, 0.1162), (0.6539, 0.5347, 0.1344), (0.6539, 0.5347, 0.1523), (0.6539, 0.5347, 0.1699), (0.6539, 0.5347, 0.1875), (0.6539, 0.5347, 0.2051), (0.6539, 0.5347, 0.2229), (0.6539, 0.5347, 0.2409), (0.6539, 0.5347, 0.2593), (0.6539, 0.5347, 0.2782), (0.6539, 0.5347, 0.2977), (0.6539, 0.5347, 0.3179), (0.6539, 0.5347, 0.3389), (0.6539, 0.5552, 0.318), (0.6539, 0.5783, 0.2944), (0.6539, 0.6035, 0.2687), (0.6539, 0.6304, 0.2411), (0.6539, 0.6587, 0.212), (0.6539, 0.688, 0.1819), (0.6539, 0.7179, 0.1511), (0.6539, 0.748, 0.12), (0.6539, 0.7779, 0.08893), (0.6539, 0.8074, 0.05832), (0.6539, 0.8359, 0.02855), (0.6539, 0.8632, -1.483e-06), (0.6539, 0.8359, -0.02856), (0.6539, 0.8074, -0.05833), (0.6539, 0.7779, -0.08893), (0.6539, 0.748, -0.12), (0.6539, 0.7179, -0.1511), (0.6539, 0.688, -0.1819), (0.6539, 0.6587, -0.2121), (0.6539, 0.6304, -0.2411), (0.6539, 0.6035, -0.2687), (0.6539, 0.5783, -0.2944), (0.6539, 0.5552, -0.318), (0.6539, 0.5347, -0.3389), (0.6539, 0.5347, -0.3179), (0.6539, 0.5347, -0.2977), (0.6539, 0.5347, -0.2782), (0.6539, 0.5347, -0.2593), (0.6539, 0.5347, -0.2409), (0.6539, 0.5347, -0.2229), (0.6539, 0.5347, -0.2051), (0.6539, 0.5347, -0.1875), (0.6539, 0.5347, -0.1699), (0.6539, 0.5347, -0.1523), (0.6539, 0.5347, -0.1344), (0.6539, 0.5347, -0.1163), (0.6539, 0.5177, -0.1163), (0.6539, 0.5013, -0.1163), (0.6539, 0.4853, -0.1163), (0.6539, 0.4698, -0.1163), (0.6539, 0.4545, -0.1163), (0.6539, 0.4395, -0.1163), (0.6539, 0.4247, -0.1163), (0.6539, 0.4099, -0.1163), (0.6539, 0.3952, -0.1163), (0.6539, 0.3804, -0.1163), (0.6539, 0.3655, -0.1163), (0.6539, 0.3504, -0.1163), (0.6282, 0.2454, -0.1163), (0.557, 0.1595, -0.1163), (0.4496, 0.09268, -0.1163), (0.3149, 0.04496, -0.1163), (0.162, 0.01632, -0.1163), (4.936e-06, 0.006777, -0.1163), (-0.162, 0.01632, -0.1163), (-0.3148, 0.04496, -0.1163), (-0.4496, 0.09268, -0.1163), (-0.557, 0.1595, -0.1163), (-0.6282, 0.2454, -0.1163), (-0.1301, 0.3504, 0.5841), (-0.1301, 0.3655, 0.5841), (-0.1301, 0.3804, 0.5841), (-0.1301, 0.3952, 0.5841), (-0.1301, 0.4099, 0.5841), (-0.1301, 0.4247, 0.5841), (-0.1301, 0.4395, 0.5841), (-0.1301, 0.4545, 0.5841), (-0.1301, 0.4698, 0.5841), (-0.1301, 0.4853, 0.5841), (-0.1301, 0.5013, 0.5841), (-0.1301, 0.5177, 0.5841), (-0.1301, 0.5347, 0.5841), (-0.1505, 0.5347, 0.5841), (-0.1705, 0.5347, 0.5841), (-0.1902, 0.5347, 0.5841), (-0.2099, 0.5347, 0.5841), (-0.2296, 0.5347, 0.5841), (-0.2495, 0.5347, 0.5841), (-0.2697, 0.5347, 0.5841), (-0.2903, 0.5347, 0.5841), (-0.3115, 0.5347, 0.5841), (-0.3333, 0.5347, 0.5841), (-0.3559, 0.5347, 0.5841), (-0.3794, 0.5347, 0.5841), (-0.356, 0.5552, 0.5841), (-0.3297, 0.5783, 0.5841), (-0.3008, 0.6035, 0.5841), (-0.2699, 0.6304, 0.5841), (-0.2374, 0.6587, 0.5841), (-0.2037, 0.688, 0.5841), (-0.1692, 0.7179, 0.5841), (-0.1343, 0.748, 0.5841), (-0.09956, 0.7779, 0.5841), (-0.06529, 0.8074, 0.5841), (-0.03196, 0.8359, 0.5841), (4.936e-06, 0.8632, 0.5841), (0.03197, 0.8359, 0.5841), (0.0653, 0.8074, 0.5841), (0.09957, 0.7779, 0.5841), (0.1343, 0.748, 0.5841), (0.1692, 0.7179, 0.5841), (0.2037, 0.688, 0.5841), (0.2374, 0.6587, 0.5841), (0.2699, 0.6304, 0.5841), (0.3008, 0.6035, 0.5841), (0.3297, 0.5783, 0.5841), (0.356, 0.5552, 0.5841), (0.3795, 0.5347, 0.5841), (0.3559, 0.5347, 0.5841), (0.3333, 0.5347, 0.5841), (0.3115, 0.5347, 0.5841), (0.2903, 0.5347, 0.5841), (0.2697, 0.5347, 0.5841), (0.2495, 0.5347, 0.5841), (0.2296, 0.5347, 0.5841), (0.2099, 0.5347, 0.5841), (0.1902, 0.5347, 0.5841), (0.1705, 0.5347, 0.5841), (0.1505, 0.5347, 0.5841), (0.1302, 0.5347, 0.5841), (0.1302, 0.5177, 0.5841), (0.1302, 0.5013, 0.5841), (0.1302, 0.4853, 0.5841), (0.1302, 0.4698, 0.5841), (0.1302, 0.4545, 0.5841), (0.1302, 0.4395, 0.5841), (0.1302, 0.4247, 0.5841), (0.1302, 0.4099, 0.5841), (0.1302, 0.3952, 0.5841), (0.1302, 0.3804, 0.5841), (0.1302, 0.3655, 0.5841), (0.1302, 0.3504, 0.5841), (0.1302, 0.2454, 0.5611), (0.1302, 0.1595, 0.4975), (0.1302, 0.09268, 0.4015), (0.1302, 0.04496, 0.2812), (0.1302, 0.01632, 0.1447), (0.1302, 0.006777, -1.322e-06), (0.1302, 0.01632, -0.1447), (0.1302, 0.04496, -0.2812), (0.1302, 0.09268, -0.4016), (0.1302, 0.1595, -0.4975), (0.1302, 0.2454, -0.5611), (0.1302, 0.3504, -0.5841), (0.1302, 0.3655, -0.5841), (0.1302, 0.3804, -0.5841), (0.1302, 0.3952, -0.5841), (0.1302, 0.4099, -0.5841), (0.1302, 0.4247, -0.5841), (0.1302, 0.4395, -0.5841), (0.1302, 0.4545, -0.5841), (0.1302, 0.4698, -0.5841), (0.1302, 0.4853, -0.5841), (0.1302, 0.5013, -0.5841), (0.1302, 0.5177, -0.5841), (0.1302, 0.5347, -0.5841), (0.1505, 0.5347, -0.5841), (0.1705, 0.5347, -0.5841), (0.1902, 0.5347, -0.5841), (0.2099, 0.5347, -0.5841), (0.2296, 0.5347, -0.5841), (0.2495, 0.5347, -0.5841), (0.2697, 0.5347, -0.5841), (0.2903, 0.5347, -0.5841), (0.3115, 0.5347, -0.5841), (0.3333, 0.5347, -0.5841), (0.3559, 0.5347, -0.5841), (0.3795, 0.5347, -0.5841), (0.356, 0.5552, -0.5841), (0.3297, 0.5783, -0.5841), (0.3008, 0.6035, -0.5841), (0.2699, 0.6304, -0.5841), (0.2374, 0.6587, -0.5841), (0.2037, 0.688, -0.5841), (0.1692, 0.7179, -0.5841), (0.1343, 0.748, -0.5841), (0.09957, 0.7779, -0.5841), (0.0653, 0.8074, -0.5841), (0.03197, 0.8359, -0.5841), (4.936e-06, 0.8632, -0.5841), (-0.03196, 0.8359, -0.5841), (-0.06529, 0.8074, -0.5841), (-0.09956, 0.7779, -0.5841), (-0.1343, 0.748, -0.5841), (-0.1692, 0.7179, -0.5841), (-0.2037, 0.688, -0.5841), (-0.2374, 0.6587, -0.5841), (-0.2699, 0.6304, -0.5841), (-0.3008, 0.6035, -0.5841), (-0.3297, 0.5783, -0.5841), (-0.356, 0.5552, -0.5841), (-0.3794, 0.5347, -0.5841), (-0.3559, 0.5347, -0.5841), (-0.3333, 0.5347, -0.5841), (-0.3115, 0.5347, -0.5841), (-0.2903, 0.5347, -0.5841), (-0.2697, 0.5347, -0.5841), (-0.2495, 0.5347, -0.5841), (-0.2296, 0.5347, -0.5841), (-0.2099, 0.5347, -0.5841), (-0.1902, 0.5347, -0.5841), (-0.1705, 0.5347, -0.5841), (-0.1505, 0.5347, -0.5841), (-0.1301, 0.5347, -0.5841), (-0.1301, 0.5177, -0.5841), (-0.1301, 0.5013, -0.5841), (-0.1301, 0.4853, -0.5841), (-0.1301, 0.4698, -0.5841), (-0.1301, 0.4545, -0.5841), (-0.1301, 0.4395, -0.5841), (-0.1301, 0.4247, -0.5841), (-0.1301, 0.4099, -0.5841), (-0.1301, 0.3952, -0.5841), (-0.1301, 0.3804, -0.5841), (-0.1301, 0.3655, -0.5841), (-0.1301, 0.3504, -0.5841), (-0.1301, 0.2454, -0.5611), (-0.1301, 0.1595, -0.4975), (-0.1301, 0.09268, -0.4016), (-0.1301, 0.04496, -0.2812), (-0.1301, 0.01632, -0.1447), (-0.1301, 0.006777, -1.322e-06), (-0.1301, 0.01632, 0.1447), (-0.1301, 0.04496, 0.2812), (-0.1301, 0.09268, 0.4015), (-0.1301, 0.1595, 0.4975), (-0.1301, 0.2454, 0.5611)], [(0, 1), (1, 2), (2, 3), (3, 4), (4, 5), (5, 6), (6, 7), (7, 8), (8, 9), (9, 10), (10, 11), (11, 12), (12, 13), (13, 14), (14, 15), (15, 16), (16, 17), (17, 18), (18, 19), (19, 20), (20, 21), (21, 22), (22, 23), (23, 24), (24, 25), (25, 26), (26, 27), (27, 28), (28, 29), (29, 30), (30, 31), (31, 32), (32, 33), (33, 34), (34, 35), (35, 36), (36, 37), (37, 38), (38, 39), (39, 40), (40, 41), (41, 42), (42, 43), (43, 44), (44, 45), (45, 46), (46, 47), (47, 48), (48, 49), (49, 50), (50, 51), (51, 52), (52, 53), (53, 54), (54, 55), (55, 56), (56, 57), (57, 58), (58, 59), (59, 60), (60, 61), (61, 62), (62, 63), (63, 64), (64, 65), (65, 66), (66, 67), (67, 68), (68, 69), (69, 70), (70, 71), (71, 72), (72, 73), (73, 74), (74, 75), (75, 76), (76, 77), (77, 78), (78, 79), (79, 80), (80, 81), (81, 82), (82, 83), (83, 84), (84, 85), (85, 86), (86, 87), (87, 88), (88, 89), (89, 90), (90, 91), (91, 92), (92, 93), (93, 94), (94, 95), (95, 96), (96, 97), (97, 98), (98, 99), (99, 100), (100, 101), (101, 102), (102, 103), (103, 104), (104, 105), (105, 106), (106, 107), (107, 108), (108, 109), (109, 110), (110, 111), (111, 112), (112, 113), (113, 114), (114, 115), (115, 116), (116, 117), (117, 118), (118, 119), (119, 120), (120, 121), (121, 122), (122, 123), (123, 124), (124, 125), (125, 126), (126, 127), (127, 128), (128, 129), (129, 130), (130, 131), (131, 132), (132, 133), (133, 134), (134, 135), (135, 136), (136, 137), (137, 138), (138, 139), (139, 140), (140, 141), (141, 142), (142, 143), (143, 144), (144, 145), (145, 146), (146, 147), (147, 148), (148, 149), (149, 150), (150, 151), (151, 152), (152, 153), (153, 154), (154, 155), (155, 156), (156, 157), (157, 158), (158, 159), (159, 160), (160, 161), (161, 162), (162, 163), (163, 164), (164, 165), (165, 166), (166, 167), (167, 0), (168, 169), (169, 170), (170, 171), (171, 172), (172, 173), (173, 174), (174, 175), (175, 176), (176, 177), (177, 178), (178, 179), (179, 180), (180, 181), (181, 182), (182, 183), (183, 184), (184, 185), (185, 186), (186, 187), (187, 188), (188, 189), (189, 190), (190, 191), (191, 192), (192, 193), (193, 194), (194, 195), (195, 196), (196, 197), (197, 198), (198, 199), (199, 200), (200, 201), (201, 202), (202, 203), (203, 204), (204, 205), (205, 206), (206, 207), (207, 208), (208, 209), (209, 210), (210, 211), (211, 212), (212, 213), (213, 214), (214, 215), (215, 216), (216, 217), (217, 218), (218, 219), (219, 220), (220, 221), (221, 222), (222, 223), (223, 224), (224, 225), (225, 226), (226, 227), (227, 228), (228, 229), (229, 230), (230, 231), (231, 232), (232, 233), (233, 234), (234, 235), (235, 236), (236, 237), (237, 238), (238, 239), (239, 240), (240, 241), (241, 242), (242, 243), (243, 244), (244, 245), (245, 246), (246, 247), (247, 248), (248, 249), (249, 250), (250, 251), (251, 252), (252, 253), (253, 254), (254, 255), (255, 256), (256, 257), (257, 258), (258, 259), (259, 260), (260, 261), (261, 262), (262, 263), (263, 264), (264, 265), (265, 266), (266, 267), (267, 268), (268, 269), (269, 270), (270, 271), (271, 272), (272, 273), (273, 274), (274, 275), (275, 276), (276, 277), (277, 278), (278, 279), (279, 280), (280, 281), (281, 282), (282, 283), (283, 284), (284, 285), (285, 286), (286, 287), (287, 288), (288, 289), (289, 290), (290, 291), (291, 292), (292, 293), (293, 294), (294, 295), (295, 296), (296, 297), (297, 298), (298, 299), (299, 300), (300, 301), (301, 302), (302, 303), (303, 304), (304, 305), (305, 306), (306, 307), (307, 308), (308, 309), (309, 310), (310, 311), (311, 312), (312, 313), (313, 314), (314, 315), (315, 316), (316, 317), (317, 318), (318, 319), (319, 320), (320, 321), (321, 322), (322, 323), (323, 324), (324, 325), (325, 326), (326, 327), (327, 328), (328, 329), (329, 330), (330, 331), (331, 332), (332, 333), (333, 334), (334, 335), (335, 168)], [])
_uv = me_beziercircle_017.uv_layers.new(name='UVMap')
_uv.uv.foreach_set('vector', [])
me_beziercircle_017.use_remesh_fix_poles = True
me_beziercircle_017.use_remesh_preserve_attributes = False
me_beziercircle_017.use_mirror_vertex_groups = False
me_beziercircle_017.update()
me_beziercircle_020 = bpy.data.meshes.new('BezierCircle.020')
me_beziercircle_020.from_pydata([(-2.263e-06, -0.5039, -9.028e-10), (-2.263e-06, -0.4993, 0.06835), (-2.263e-06, -0.4859, 0.1339), (-2.263e-06, -0.4643, 0.1961), (-2.263e-06, -0.4351, 0.2543), (-2.263e-06, -0.3989, 0.3079), (-2.263e-06, -0.3563, 0.3563), (-2.263e-06, -0.3079, 0.3989), (-2.263e-06, -0.2543, 0.4351), (-2.263e-06, -0.1961, 0.4643), (-2.263e-06, -0.1339, 0.4859), (-2.263e-06, -0.06835, 0.4993), (-2.263e-06, 2.87e-06, 0.5039), (-2.263e-06, 0.06836, 0.4993), (-2.263e-06, 0.1339, 0.4859), (-2.263e-06, 0.1961, 0.4643), (-2.263e-06, 0.2543, 0.4351), (-2.263e-06, 0.3079, 0.3989), (-2.263e-06, 0.3563, 0.3563), (-2.263e-06, 0.3989, 0.3079), (-2.263e-06, 0.4351, 0.2543), (-2.263e-06, 0.4643, 0.1961), (-2.263e-06, 0.4859, 0.1339), (-2.263e-06, 0.4993, 0.06835), (-2.263e-06, 0.5039, -9.028e-10), (-2.263e-06, 0.4993, -0.06835), (-2.263e-06, 0.4859, -0.1339), (-2.263e-06, 0.4643, -0.1961), (-2.263e-06, 0.4351, -0.2543), (-2.263e-06, 0.3989, -0.3079), (-2.263e-06, 0.3563, -0.3563), (-2.263e-06, 0.3079, -0.3989), (-2.263e-06, 0.2543, -0.4351), (-2.263e-06, 0.1961, -0.4643), (-2.263e-06, 0.1339, -0.4859), (-2.263e-06, 0.06836, -0.4993), (-2.263e-06, 2.87e-06, -0.5039), (-2.263e-06, -0.06835, -0.4993), (-2.263e-06, -0.1339, -0.4859), (-2.263e-06, -0.1961, -0.4643), (-2.263e-06, -0.2543, -0.4351), (-2.263e-06, -0.3079, -0.3989), (-2.263e-06, -0.3563, -0.3563), (-2.263e-06, -0.3989, -0.3079), (-2.263e-06, -0.4351, -0.2543), (-2.263e-06, -0.4643, -0.1961), (-2.263e-06, -0.4859, -0.1339), (-2.263e-06, -0.4993, -0.06835), (-0.5039, 2.87e-06, -9.028e-10), (-0.4993, 0.06836, -9.028e-10), (-0.4859, 0.1339, -9.028e-10), (-0.4643, 0.1961, -9.028e-10), (-0.4351, 0.2543, -9.028e-10), (-0.3989, 0.3079, -9.028e-10), (-0.3563, 0.3563, -9.028e-10), (-0.3079, 0.3989, -9.028e-10), (-0.2543, 0.4351, -9.028e-10), (-0.1961, 0.4643, -9.028e-10), (-0.1339, 0.4859, -9.028e-10), (-0.06836, 0.4993, -9.028e-10), (-2.263e-06, 0.5039, -9.028e-10), (0.06835, 0.4993, -9.028e-10), (0.1339, 0.4859, -9.028e-10), (0.1961, 0.4643, -9.028e-10), (0.2543, 0.4351, -9.028e-10), (0.3079, 0.3989, -9.028e-10), (0.3563, 0.3563, -9.028e-10), (0.3989, 0.3079, -9.028e-10), (0.4351, 0.2543, -9.028e-10), (0.4643, 0.1961, -9.028e-10), (0.4859, 0.1339, -9.028e-10), (0.4993, 0.06836, -9.028e-10), (0.5039, 2.87e-06, -9.028e-10), (0.4993, -0.06835, -9.028e-10), (0.4859, -0.1339, -9.028e-10), (0.4643, -0.1961, -9.028e-10), (0.4351, -0.2543, -9.028e-10), (0.3989, -0.3079, -9.028e-10), (0.3563, -0.3563, -9.028e-10), (0.3079, -0.3989, -9.028e-10), (0.2543, -0.4351, -9.028e-10), (0.1961, -0.4643, -9.028e-10), (0.1339, -0.4859, -9.028e-10), (0.06835, -0.4993, -9.028e-10), (-2.263e-06, -0.5039, -9.028e-10), (-0.06836, -0.4993, -9.028e-10), (-0.1339, -0.4859, -9.028e-10), (-0.1961, -0.4643, -9.028e-10), (-0.2543, -0.4351, -9.028e-10), (-0.3079, -0.3989, -9.028e-10), (-0.3563, -0.3563, -9.028e-10), (-0.3989, -0.3079, -9.028e-10), (-0.4351, -0.2543, -9.028e-10), (-0.4643, -0.1961, -9.028e-10), (-0.4859, -0.1339, -9.028e-10), (-0.4993, -0.06835, -9.028e-10), (-0.5039, 2.87e-06, -9.028e-10), (-0.4993, 2.87e-06, 0.06835), (-0.4859, 2.87e-06, 0.1339), (-0.4643, 2.87e-06, 0.1961), (-0.4351, 2.87e-06, 0.2543), (-0.3989, 2.87e-06, 0.3079), (-0.3563, 2.87e-06, 0.3563), (-0.3079, 2.87e-06, 0.3989), (-0.2543, 2.87e-06, 0.4351), (-0.1961, 2.87e-06, 0.4643), (-0.1339, 2.87e-06, 0.4859), (-0.06836, 2.87e-06, 0.4993), (-2.263e-06, 2.87e-06, 0.5039), (0.06835, 2.87e-06, 0.4993), (0.1339, 2.87e-06, 0.4859), (0.1961, 2.87e-06, 0.4643), (0.2543, 2.87e-06, 0.4351), (0.3079, 2.87e-06, 0.3989), (0.3563, 2.87e-06, 0.3563), (0.3989, 2.87e-06, 0.3079), (0.4351, 2.87e-06, 0.2543), (0.4643, 2.87e-06, 0.1961), (0.4859, 2.87e-06, 0.1339), (0.4993, 2.87e-06, 0.06835), (0.5039, 2.87e-06, -9.028e-10), (0.4993, 2.87e-06, -0.06835), (0.4859, 2.87e-06, -0.1339), (0.4643, 2.87e-06, -0.1961), (0.4351, 2.87e-06, -0.2543), (0.3989, 2.87e-06, -0.3079), (0.3563, 2.87e-06, -0.3563), (0.3079, 2.87e-06, -0.3989), (0.2543, 2.87e-06, -0.4351), (0.1961, 2.87e-06, -0.4643), (0.1339, 2.87e-06, -0.4859), (0.06835, 2.87e-06, -0.4993), (-2.263e-06, 2.87e-06, -0.5039), (-0.06836, 2.87e-06, -0.4993), (-0.1339, 2.87e-06, -0.4859), (-0.1961, 2.87e-06, -0.4643), (-0.2543, 2.87e-06, -0.4351), (-0.3079, 2.87e-06, -0.3989), (-0.3563, 2.87e-06, -0.3563), (-0.3989, 2.87e-06, -0.3079), (-0.4351, 2.87e-06, -0.2543), (-0.4643, 2.87e-06, -0.1961), (-0.4859, 2.87e-06, -0.1339), (-0.4993, 2.87e-06, -0.06835)], [(0, 1), (1, 2), (2, 3), (3, 4), (4, 5), (5, 6), (6, 7), (7, 8), (8, 9), (9, 10), (10, 11), (11, 12), (12, 13), (13, 14), (14, 15), (15, 16), (16, 17), (17, 18), (18, 19), (19, 20), (20, 21), (21, 22), (22, 23), (23, 24), (24, 25), (25, 26), (26, 27), (27, 28), (28, 29), (29, 30), (30, 31), (31, 32), (32, 33), (33, 34), (34, 35), (35, 36), (36, 37), (37, 38), (38, 39), (39, 40), (40, 41), (41, 42), (42, 43), (43, 44), (44, 45), (45, 46), (46, 47), (47, 0), (48, 49), (49, 50), (50, 51), (51, 52), (52, 53), (53, 54), (54, 55), (55, 56), (56, 57), (57, 58), (58, 59), (59, 60), (60, 61), (61, 62), (62, 63), (63, 64), (64, 65), (65, 66), (66, 67), (67, 68), (68, 69), (69, 70), (70, 71), (71, 72), (72, 73), (73, 74), (74, 75), (75, 76), (76, 77), (77, 78), (78, 79), (79, 80), (80, 81), (81, 82), (82, 83), (83, 84), (84, 85), (85, 86), (86, 87), (87, 88), (88, 89), (89, 90), (90, 91), (91, 92), (92, 93), (93, 94), (94, 95), (95, 48), (96, 97), (97, 98), (98, 99), (99, 100), (100, 101), (101, 102), (102, 103), (103, 104), (104, 105), (105, 106), (106, 107), (107, 108), (108, 109), (109, 110), (110, 111), (111, 112), (112, 113), (113, 114), (114, 115), (115, 116), (116, 117), (117, 118), (118, 119), (119, 120), (120, 121), (121, 122), (122, 123), (123, 124), (124, 125), (125, 126), (126, 127), (127, 128), (128, 129), (129, 130), (130, 131), (131, 132), (132, 133), (133, 134), (134, 135), (135, 136), (136, 137), (137, 138), (138, 139), (139, 140), (140, 141), (141, 142), (142, 143), (143, 96)], [])
_uv = me_beziercircle_020.uv_layers.new(name='UVMap')
_uv.uv.foreach_set('vector', [])
me_beziercircle_020.use_remesh_fix_poles = True
me_beziercircle_020.use_remesh_preserve_attributes = False
me_beziercircle_020.use_mirror_vertex_groups = False
me_beziercircle_020.update()
arm_armature_002 = bpy.data.armatures.new('Armature.002')  # bones are not reproduced

# ---- objects
ob_cube = bpy.data.objects.new('Cube', me_cube_009)
ob_armature = bpy.data.objects.new('Armature', arm_armature_002)
ob_custom_root = bpy.data.objects.new('Custom_Root', me_beziercircle_006)
ob_custom_180 = bpy.data.objects.new('Custom_180', me_beziercircle_011)
ob_custom_360 = bpy.data.objects.new('Custom_360', me_beziercircle_017)
ob_custom_free = bpy.data.objects.new('Custom_free', me_beziercircle_020)

# ---- transforms, parenting, visibility, modifiers, constraints
ob_cube.parent = ob_armature
ob_cube.matrix_parent_inverse = Matrix(((1.0, -0.0, 0.0, -0.0), (-0.0, 1.0, -0.0, 0.0), (0.0, -0.0, 1.0, 5.296), (-0.0, 0.0, -0.0, 1.0)))
ob_cube.location = (0.0, 0.0, 0.0)
ob_cube.lineart.crease_threshold = 0.0
ob_cube.use_mesh_mirror_x = True
_vg = ob_cube.vertex_groups.new(name='Bone')
_vg.add([92, 93, 94, 95, 96, 97, 98, 99, 104, 105, 106, 107, 108, 109, 110, 111, 112, 113, 114, 115, 116, 117, 118, 119], 1.0, 'REPLACE')
_vg = ob_cube.vertex_groups.new(name='Bone.001')
for _i, _w in zip([40, 41, 42, 43, 100, 101, 102, 103, 128, 129, 130, 131], [0.3947, 0.7736, 0.3252, 0.392, 0.9488, 0.9644, 0.9421, 0.9432, 0.854, 0.8675, 0.8732, 0.9343]): _vg.add([_i], _w, 'REPLACE')
_vg = ob_cube.vertex_groups.new(name='Bone.002')
for _i, _w in zip([4, 5, 6, 7, 64, 65, 66, 67, 84, 85, 86, 87, 88, 89, 90, 91, 124, 125, 126, 127], [0.9857, 0.9147, 0.9471, 0.3107, 0.9966, 0.9877, 0.992, 0.9539, 1.0, 1.0, 1.0, 1.0, 1.0, 1.0, 1.0, 1.0, 0.9841, 0.8595, 0.9953, 0.9757]): _vg.add([_i], _w, 'REPLACE')
_vg = ob_cube.vertex_groups.new(name='Bone.003')
_vg.add([0, 1, 2, 3, 60, 61, 62, 63, 120, 121, 122, 123], 1.0, 'REPLACE')
_vg = ob_cube.vertex_groups.new(name='Bone.004')
for _i, _w in zip([5, 6, 7, 8, 9, 10, 11, 12, 13, 14, 15, 67, 125], [0.08533, 0.05291, 0.6893, 1.0, 1.0, 1.0, 1.0, 1.0, 1.0, 1.0, 1.0, 0.04211, 0.1405]): _vg.add([_i], _w, 'REPLACE')
_vg = ob_cube.vertex_groups.new(name='Bone.005')
_vg.add([16, 17, 18, 19, 20, 21, 22, 23], 1.0, 'REPLACE')
_vg = ob_cube.vertex_groups.new(name='Bone.006')
_vg.add([24, 25, 26, 27, 28, 29, 30, 31], 1.0, 'REPLACE')
_vg = ob_cube.vertex_groups.new(name='Bone.007')
for _i, _w in zip([32, 33, 34, 35, 36, 37, 38, 39, 40, 41, 42, 43, 100, 101, 102, 103, 128, 129, 130, 131], [1.0, 1.0, 1.0, 1.0, 1.0, 1.0, 1.0, 1.0, 0.6053, 0.2264, 0.6748, 0.608, 0.05125, 0.02128, 0.0579, 0.05681, 0.146, 0.1325, 0.1268, 0.06572]): _vg.add([_i], _w, 'REPLACE')
_vg = ob_cube.vertex_groups.new(name='Bone.008')
for _i, _w in zip([44, 45, 46, 47, 48, 49, 50, 51, 54, 55, 58, 59], [1.0, 1.0, 1.0, 1.0, 1.0, 1.0, 1.0, 1.0, 0.4823, 0.4733, 0.4757, 0.4721]): _vg.add([_i], _w, 'REPLACE')
_vg = ob_cube.vertex_groups.new(name='Bone.009')
for _i, _w in zip([52, 53, 54, 55, 56, 57, 58, 59], [0.9795, 0.9793, 0.5177, 0.5267, 0.98, 0.9791, 0.5243, 0.5279]): _vg.add([_i], _w, 'REPLACE')
_vg = ob_cube.vertex_groups.new(name='Root')
_vg = ob_cube.vertex_groups.new(name='Hip')
_vg.add([40, 41, 42, 43, 100, 101, 102, 103, 128, 129, 130, 131], 1.0, 'REPLACE')
_vg = ob_cube.vertex_groups.new(name='Spine')
_vg.add([4, 5, 6, 7, 64, 65, 66, 67, 124, 125, 126, 127], 1.0, 'REPLACE')
_vg = ob_cube.vertex_groups.new(name='Head')
_vg.add([0, 1, 2, 3, 60, 61, 62, 63, 120, 121, 122, 123], 1.0, 'REPLACE')
_vg = ob_cube.vertex_groups.new(name='Arm.L')
for _i, _w in zip([4, 5, 6, 7, 8, 9, 10, 11, 12, 13, 14, 15, 64, 65, 66, 67, 124, 125, 126, 127], [0.0, 0.0, 0.0, 0.0, 1.0, 1.0, 1.0, 1.0, 1.0, 1.0, 1.0, 1.0, 0.0, 0.0, 0.0, 0.0, 0.0, 0.0, 0.0, 0.0]): _vg.add([_i], _w, 'REPLACE')
_vg = ob_cube.vertex_groups.new(name='ForeArm.L')
_vg.add([16, 17, 18, 19, 20, 21, 22, 23], 1.0, 'REPLACE')
_vg = ob_cube.vertex_groups.new(name='Hand.L')
_vg.add([24, 25, 26, 27, 28, 29, 30, 31], 1.0, 'REPLACE')
_vg = ob_cube.vertex_groups.new(name='Arm.R')
for _i, _w in zip([4, 5, 6, 7, 64, 65, 66, 67, 68, 69, 70, 71, 72, 73, 74, 75, 124, 125, 126, 127], [0.0, 0.0, 0.0, 0.0, 0.0, 0.0, 0.0, 0.0, 1.0, 1.0, 1.0, 1.0, 1.0, 1.0, 1.0, 1.0, 0.0, 0.0, 0.0, 0.0]): _vg.add([_i], _w, 'REPLACE')
_vg = ob_cube.vertex_groups.new(name='ForeArm.R')
_vg.add([76, 77, 78, 79, 80, 81, 82, 83], 1.0, 'REPLACE')
_vg = ob_cube.vertex_groups.new(name='Hand.R')
_vg.add([84, 85, 86, 87, 88, 89, 90, 91], 1.0, 'REPLACE')
_vg = ob_cube.vertex_groups.new(name='UpLeg.L')
for _i, _w in zip([4, 5, 6, 7, 32, 33, 34, 35, 36, 37, 38, 39, 40, 41, 42, 43, 64, 65, 66, 67, 100, 101, 102, 103, 124, 125, 126, 127, 128, 129, 130, 131], [0.0, 0.0, 0.0, 0.0, 1.0, 1.0, 1.0, 1.0, 1.0, 1.0, 1.0, 1.0, 0.0, 0.0, 0.0, 0.0, 0.0, 0.0, 0.0, 0.0, 0.0, 0.0, 0.0, 0.0, 0.0, 0.0, 0.0, 0.0, 0.0, 0.0, 0.0, 0.0]): _vg.add([_i], _w, 'REPLACE')
_vg = ob_cube.vertex_groups.new(name='Leg.L')
for _i, _w in zip([4, 5, 6, 7, 40, 41, 42, 43, 44, 45, 46, 47, 48, 49, 50, 51, 52, 53, 54, 55, 56, 57, 58, 59, 64, 65, 66, 67, 100, 101, 102, 103, 112, 113, 114, 115, 116, 117, 118, 119, 124, 125, 126, 127, 128, 129, 130, 131], [0.0, 0.0, 0.0, 0.0, 0.0, 0.0, 0.0, 0.0, 1.0, 1.0, 1.0, 1.0, 1.0, 1.0, 1.0, 1.0, 0.0, 0.0, 0.0, 0.0, 0.0, 0.0, 0.0, 0.0, 0.0, 0.0, 0.0, 0.0, 0.0, 0.0, 0.0, 0.0, 0.0, 0.0, 0.0, 0.0, 0.0, 0.0, 0.0, 0.0, 0.0, 0.0, 0.0, 0.0, 0.0, 0.0, 0.0, 0.0]): _vg.add([_i], _w, 'REPLACE')
_vg = ob_cube.vertex_groups.new(name='Foot.L')
_vg.add([52, 53, 54, 55, 56, 57, 58, 59], 1.0, 'REPLACE')
_vg = ob_cube.vertex_groups.new(name='UpLeg.R')
for _i, _w in zip([4, 5, 6, 7, 40, 41, 42, 43, 64, 65, 66, 67, 92, 93, 94, 95, 96, 97, 98, 99, 100, 101, 102, 103, 124, 125, 126, 127, 128, 129, 130, 131], [0.0, 0.0, 0.0, 0.0, 0.0, 0.0, 0.0, 0.0, 0.0, 0.0, 0.0, 0.0, 1.0, 1.0, 1.0, 1.0, 1.0, 1.0, 1.0, 1.0, 0.0, 0.0, 0.0, 0.0, 0.0, 0.0, 0.0, 0.0, 0.0, 0.0, 0.0, 0.0]): _vg.add([_i], _w, 'REPLACE')
_vg = ob_cube.vertex_groups.new(name='Leg.R')
for _i, _w in zip([4, 5, 6, 7, 40, 41, 42, 43, 52, 53, 54, 55, 56, 57, 58, 59, 64, 65, 66, 67, 100, 101, 102, 103, 104, 105, 106, 107, 108, 109, 110, 111, 112, 113, 114, 115, 116, 117, 118, 119, 124, 125, 126, 127, 128, 129, 130, 131], [0.0, 0.0, 0.0, 0.0, 0.0, 0.0, 0.0, 0.0, 0.0, 0.0, 0.0, 0.0, 0.0, 0.0, 0.0, 0.0, 0.0, 0.0, 0.0, 0.0, 0.0, 0.0, 0.0, 0.0, 1.0, 1.0, 1.0, 1.0, 1.0, 1.0, 1.0, 1.0, 0.0, 0.0, 0.0, 0.0, 0.0, 0.0, 0.0, 0.0, 0.0, 0.0, 0.0, 0.0, 0.0, 0.0, 0.0, 0.0]): _vg.add([_i], _w, 'REPLACE')
_vg = ob_cube.vertex_groups.new(name='Foot.R')
_vg.add([112, 113, 114, 115, 116, 117, 118, 119], 1.0, 'REPLACE')
_vg = ob_cube.vertex_groups.new(name='Forearm.L')
_vg.add([16, 17, 18, 19, 20, 21, 22, 23], 1.0, 'REPLACE')
_vg = ob_cube.vertex_groups.new(name='Forearm.R')
_vg.add([76, 77, 78, 79, 80, 81, 82, 83], 1.0, 'REPLACE')
_m = ob_cube.modifiers.new('Armature', 'ARMATURE')
_m = ob_cube.modifiers.new('Armature.001', 'ARMATURE')
_m.object = ob_armature
ob_armature.location = (0.0, 0.0, -5.296)
ob_armature.show_in_front = True
ob_armature.lineart.crease_threshold = 0.0
ob_custom_root.location = (0.0, 10.13, 0.0)
ob_custom_root.lineart.crease_threshold = 0.0
ob_custom_180.location = (5.01, 10.07, 0.05208)
ob_custom_180.lineart.crease_threshold = 0.0
ob_custom_360.location = (6.866, 9.942, 0.05208)
ob_custom_360.lineart.crease_threshold = 0.0
ob_custom_free.location = (8.576, 10.13, 1.449e-09)
ob_custom_free.lineart.crease_threshold = 0.0

# ---- collection membership
col_collection.objects.link(ob_cube)
col_collection.objects.link(ob_armature)
col_custom_bones.objects.link(ob_custom_root)
col_custom_bones.objects.link(ob_custom_180)
col_custom_bones.objects.link(ob_custom_360)
col_custom_bones.objects.link(ob_custom_free)
def _layer_coll(name, lc=None):
    lc = lc or bpy.context.view_layer.layer_collection
    for c in lc.children:
        if c.name == name: return c
        r = _layer_coll(name, c)
        if r: return r
_layer_coll('Custom_bones').exclude = True

# ---- scene / render settings (as saved in the file)
scene.frame_start = 1; scene.frame_end = 250; scene.frame_set(1)
scene.render.engine = 'BLENDER_EEVEE_NEXT'
scene.cycles.use_denoising = False
scene.cycles.samples = 128
scene.cycles.sampling_pattern = 'TABULATED_SOBOL'
scene.cycles.use_adaptive_sampling = False
scene.cycles.use_light_tree = False
scene.view_settings.view_transform = 'Filmic'
bpy.context.view_layer.update()

# ---- added for rendering (the .blend has no active camera and no usable light): camera, sun
cam_auto = bpy.data.cameras.new('AutoCamera')
cam_auto.lens = 50.0
cam_auto.sensor_width = 36.0
cam_auto.clip_end = 1000.0
ob_auto_camera = bpy.data.objects.new('AutoCamera', cam_auto)
scene.collection.objects.link(ob_auto_camera)
ob_auto_camera.location = (16.9321, -20.2015, 10.6725)
ob_auto_camera.rotation_euler = (1.09748, -7.21219e-08, 0.694738)
scene.camera = ob_auto_camera
light_auto_sun = bpy.data.lights.new('AutoSun', 'SUN')
light_auto_sun.energy = 3.0
light_auto_sun.angle = 0.0523599
ob_auto_sun = bpy.data.objects.new('AutoSun', light_auto_sun)
scene.collection.objects.link(ob_auto_sun)
ob_auto_sun.rotation_euler = (0.872665, 0.174533, 0.523599)
bpy.context.view_layer.update()

